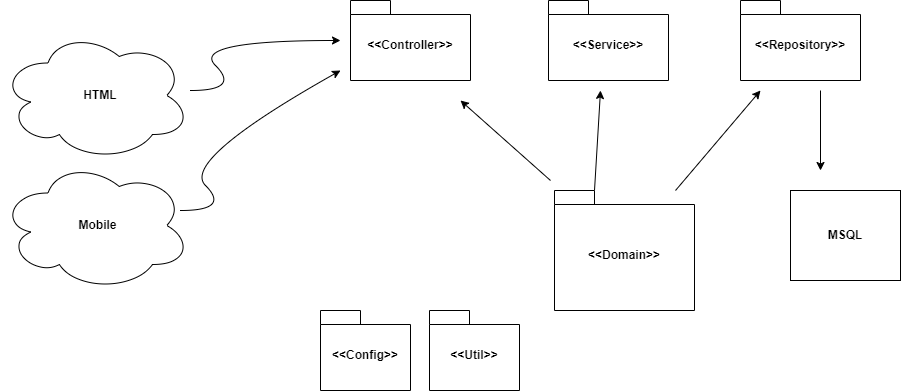

The diagram above was exported from draw.io. Its source (the exported page's mxGraphModel, read from the mxfile embedded in the PNG):
<mxGraphModel dx="1690" dy="566" grid="0" gridSize="10" guides="1" tooltips="1" connect="1" arrows="1" fold="1" page="0" pageScale="1" pageWidth="827" pageHeight="1169" background="none" math="0" shadow="0">
  <root>
    <mxCell id="0" />
    <mxCell id="1" parent="0" />
    <mxCell id="u6h34N_SUw9-ixhIfxZk-2" value="&amp;lt;&amp;lt;Service&amp;gt;&amp;gt;" style="shape=folder;fontStyle=1;spacingTop=10;tabWidth=40;tabHeight=14;tabPosition=left;html=1;whiteSpace=wrap;" parent="1" vertex="1">
      <mxGeometry x="488" y="120" width="120" height="80" as="geometry" />
    </mxCell>
    <mxCell id="u6h34N_SUw9-ixhIfxZk-4" value="&amp;lt;&amp;lt;Repository&amp;gt;&amp;gt;" style="shape=folder;fontStyle=1;spacingTop=10;tabWidth=40;tabHeight=14;tabPosition=left;html=1;whiteSpace=wrap;" parent="1" vertex="1">
      <mxGeometry x="680" y="120" width="120" height="80" as="geometry" />
    </mxCell>
    <mxCell id="u6h34N_SUw9-ixhIfxZk-5" value="&amp;lt;&amp;lt;Controller&amp;gt;&amp;gt;" style="shape=folder;fontStyle=1;spacingTop=10;tabWidth=40;tabHeight=14;tabPosition=left;html=1;whiteSpace=wrap;" parent="1" vertex="1">
      <mxGeometry x="290" y="120" width="120" height="80" as="geometry" />
    </mxCell>
    <mxCell id="u6h34N_SUw9-ixhIfxZk-11" value="&amp;lt;&amp;lt;Config&amp;gt;&amp;gt;" style="shape=folder;fontStyle=1;spacingTop=10;tabWidth=40;tabHeight=14;tabPosition=left;html=1;whiteSpace=wrap;" parent="1" vertex="1">
      <mxGeometry x="260" y="430" width="90" height="80" as="geometry" />
    </mxCell>
    <mxCell id="u6h34N_SUw9-ixhIfxZk-12" value="&amp;lt;&amp;lt;Util&amp;gt;&amp;gt;" style="shape=folder;fontStyle=1;spacingTop=10;tabWidth=40;tabHeight=14;tabPosition=left;html=1;whiteSpace=wrap;" parent="1" vertex="1">
      <mxGeometry x="369" y="430" width="90" height="80" as="geometry" />
    </mxCell>
    <mxCell id="u6h34N_SUw9-ixhIfxZk-14" value="" style="endArrow=classic;html=1;rounded=0;" parent="1" source="u6h34N_SUw9-ixhIfxZk-13" edge="1">
      <mxGeometry width="50" height="50" relative="1" as="geometry">
        <mxPoint x="640" y="280" as="sourcePoint" />
        <mxPoint x="700" y="210" as="targetPoint" />
      </mxGeometry>
    </mxCell>
    <mxCell id="u6h34N_SUw9-ixhIfxZk-16" value="" style="endArrow=classic;html=1;rounded=0;exitX=0;exitY=0;exitDx=40;exitDy=0;exitPerimeter=0;" parent="1" source="u6h34N_SUw9-ixhIfxZk-13" edge="1">
      <mxGeometry width="50" height="50" relative="1" as="geometry">
        <mxPoint x="539" y="280" as="sourcePoint" />
        <mxPoint x="540" y="210" as="targetPoint" />
      </mxGeometry>
    </mxCell>
    <mxCell id="u6h34N_SUw9-ixhIfxZk-17" value="" style="endArrow=classic;html=1;rounded=0;" parent="1" edge="1">
      <mxGeometry width="50" height="50" relative="1" as="geometry">
        <mxPoint x="490" y="300" as="sourcePoint" />
        <mxPoint x="400" y="220" as="targetPoint" />
      </mxGeometry>
    </mxCell>
    <mxCell id="u6h34N_SUw9-ixhIfxZk-19" value="" style="endArrow=classic;html=1;rounded=0;" parent="1" target="u6h34N_SUw9-ixhIfxZk-13" edge="1">
      <mxGeometry width="50" height="50" relative="1" as="geometry">
        <mxPoint x="520" y="400" as="sourcePoint" />
        <mxPoint x="570" y="350" as="targetPoint" />
      </mxGeometry>
    </mxCell>
    <mxCell id="u6h34N_SUw9-ixhIfxZk-13" value="&amp;lt;&amp;lt;Domain&amp;gt;&amp;gt;" style="shape=folder;fontStyle=1;spacingTop=10;tabWidth=40;tabHeight=14;tabPosition=left;html=1;whiteSpace=wrap;" parent="1" vertex="1">
      <mxGeometry x="494" y="310" width="140" height="120" as="geometry" />
    </mxCell>
    <mxCell id="u6h34N_SUw9-ixhIfxZk-20" value="" style="endArrow=classic;html=1;rounded=0;" parent="1" edge="1">
      <mxGeometry width="50" height="50" relative="1" as="geometry">
        <mxPoint x="760" y="210" as="sourcePoint" />
        <mxPoint x="760" y="290" as="targetPoint" />
      </mxGeometry>
    </mxCell>
    <mxCell id="u6h34N_SUw9-ixhIfxZk-21" value="&lt;b&gt;MSQL&lt;/b&gt;" style="html=1;whiteSpace=wrap;" parent="1" vertex="1">
      <mxGeometry x="730" y="310" width="110" height="90" as="geometry" />
    </mxCell>
    <mxCell id="u6h34N_SUw9-ixhIfxZk-22" value="" style="ellipse;shape=cloud;whiteSpace=wrap;html=1;" parent="1" vertex="1">
      <mxGeometry x="-60" y="150" width="190" height="130" as="geometry" />
    </mxCell>
    <mxCell id="u6h34N_SUw9-ixhIfxZk-25" value="" style="ellipse;shape=cloud;whiteSpace=wrap;html=1;" parent="1" vertex="1">
      <mxGeometry x="-60" y="280" width="190" height="130" as="geometry" />
    </mxCell>
    <mxCell id="u6h34N_SUw9-ixhIfxZk-26" value="&lt;b&gt;HTML&lt;/b&gt;" style="text;html=1;strokeColor=none;fillColor=none;align=center;verticalAlign=middle;whiteSpace=wrap;rounded=0;" parent="1" vertex="1">
      <mxGeometry x="10" y="200" width="60" height="30" as="geometry" />
    </mxCell>
    <mxCell id="u6h34N_SUw9-ixhIfxZk-27" value="&lt;b&gt;Mobile&lt;/b&gt;" style="text;html=1;strokeColor=none;fillColor=none;align=center;verticalAlign=middle;whiteSpace=wrap;rounded=0;" parent="1" vertex="1">
      <mxGeometry y="327.5" width="75" height="35" as="geometry" />
    </mxCell>
    <mxCell id="u6h34N_SUw9-ixhIfxZk-28" value="" style="curved=1;endArrow=classic;html=1;rounded=0;" parent="1" edge="1">
      <mxGeometry width="50" height="50" relative="1" as="geometry">
        <mxPoint x="130" y="210" as="sourcePoint" />
        <mxPoint x="280" y="160" as="targetPoint" />
        <Array as="points">
          <mxPoint x="180" y="210" />
          <mxPoint x="130" y="160" />
        </Array>
      </mxGeometry>
    </mxCell>
    <mxCell id="u6h34N_SUw9-ixhIfxZk-30" value="" style="curved=1;endArrow=classic;html=1;rounded=0;" parent="1" edge="1">
      <mxGeometry width="50" height="50" relative="1" as="geometry">
        <mxPoint x="120" y="330" as="sourcePoint" />
        <mxPoint x="280" y="190" as="targetPoint" />
        <Array as="points">
          <mxPoint x="170" y="330" />
          <mxPoint x="120" y="280" />
        </Array>
      </mxGeometry>
    </mxCell>
  </root>
</mxGraphModel>